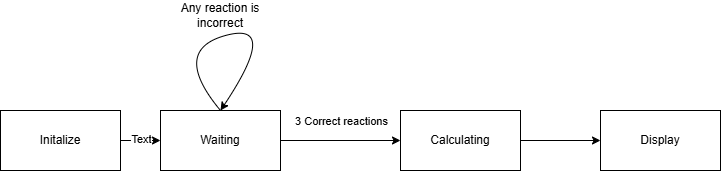

The diagram above was exported from draw.io. Its source (the exported page's mxGraphModel, read from the mxfile embedded in the PNG):
<mxGraphModel dx="944" dy="564" grid="1" gridSize="10" guides="1" tooltips="1" connect="1" arrows="1" fold="1" page="1" pageScale="1" pageWidth="850" pageHeight="1100" math="0" shadow="0">
  <root>
    <mxCell id="0" />
    <mxCell id="1" parent="0" />
    <mxCell id="E52m9kGYUZ4MYLe2n1AO-3" value="" style="edgeStyle=orthogonalEdgeStyle;rounded=0;orthogonalLoop=1;jettySize=auto;html=1;" edge="1" parent="1" source="E52m9kGYUZ4MYLe2n1AO-1" target="E52m9kGYUZ4MYLe2n1AO-2">
      <mxGeometry relative="1" as="geometry" />
    </mxCell>
    <mxCell id="E52m9kGYUZ4MYLe2n1AO-10" value="Text" style="edgeLabel;html=1;align=center;verticalAlign=middle;resizable=0;points=[];" vertex="1" connectable="0" parent="E52m9kGYUZ4MYLe2n1AO-3">
      <mxGeometry x="-0.025" y="2" relative="1" as="geometry">
        <mxPoint as="offset" />
      </mxGeometry>
    </mxCell>
    <mxCell id="E52m9kGYUZ4MYLe2n1AO-1" value="Initalize" style="rounded=0;whiteSpace=wrap;html=1;" vertex="1" parent="1">
      <mxGeometry x="40" y="180" width="120" height="60" as="geometry" />
    </mxCell>
    <mxCell id="E52m9kGYUZ4MYLe2n1AO-5" value="" style="edgeStyle=orthogonalEdgeStyle;rounded=0;orthogonalLoop=1;jettySize=auto;html=1;" edge="1" parent="1" source="E52m9kGYUZ4MYLe2n1AO-2" target="E52m9kGYUZ4MYLe2n1AO-4">
      <mxGeometry relative="1" as="geometry" />
    </mxCell>
    <mxCell id="E52m9kGYUZ4MYLe2n1AO-11" value="3 Correct reactions" style="edgeLabel;html=1;align=center;verticalAlign=middle;resizable=0;points=[];" vertex="1" connectable="0" parent="E52m9kGYUZ4MYLe2n1AO-5">
      <mxGeometry x="-0.25" y="1" relative="1" as="geometry">
        <mxPoint x="15" y="-19" as="offset" />
      </mxGeometry>
    </mxCell>
    <mxCell id="E52m9kGYUZ4MYLe2n1AO-2" value="Waiting" style="rounded=0;whiteSpace=wrap;html=1;" vertex="1" parent="1">
      <mxGeometry x="200" y="180" width="120" height="60" as="geometry" />
    </mxCell>
    <mxCell id="E52m9kGYUZ4MYLe2n1AO-7" value="" style="edgeStyle=orthogonalEdgeStyle;rounded=0;orthogonalLoop=1;jettySize=auto;html=1;" edge="1" parent="1" source="E52m9kGYUZ4MYLe2n1AO-4" target="E52m9kGYUZ4MYLe2n1AO-6">
      <mxGeometry relative="1" as="geometry" />
    </mxCell>
    <mxCell id="E52m9kGYUZ4MYLe2n1AO-4" value="Calculating" style="rounded=0;whiteSpace=wrap;html=1;" vertex="1" parent="1">
      <mxGeometry x="440" y="180" width="120" height="60" as="geometry" />
    </mxCell>
    <mxCell id="E52m9kGYUZ4MYLe2n1AO-6" value="Display" style="whiteSpace=wrap;html=1;rounded=0;" vertex="1" parent="1">
      <mxGeometry x="640" y="180" width="120" height="60" as="geometry" />
    </mxCell>
    <mxCell id="E52m9kGYUZ4MYLe2n1AO-13" value="" style="curved=1;endArrow=classic;html=1;rounded=0;exitX=0.5;exitY=0;exitDx=0;exitDy=0;" edge="1" parent="1" source="E52m9kGYUZ4MYLe2n1AO-2">
      <mxGeometry width="50" height="50" relative="1" as="geometry">
        <mxPoint x="400" y="320" as="sourcePoint" />
        <mxPoint x="260" y="180" as="targetPoint" />
        <Array as="points">
          <mxPoint x="210" y="120" />
          <mxPoint x="320" y="90" />
        </Array>
      </mxGeometry>
    </mxCell>
    <mxCell id="E52m9kGYUZ4MYLe2n1AO-14" value="Any reaction is incorrect" style="text;html=1;align=center;verticalAlign=middle;whiteSpace=wrap;rounded=0;" vertex="1" parent="1">
      <mxGeometry x="195" y="70" width="130" height="30" as="geometry" />
    </mxCell>
  </root>
</mxGraphModel>